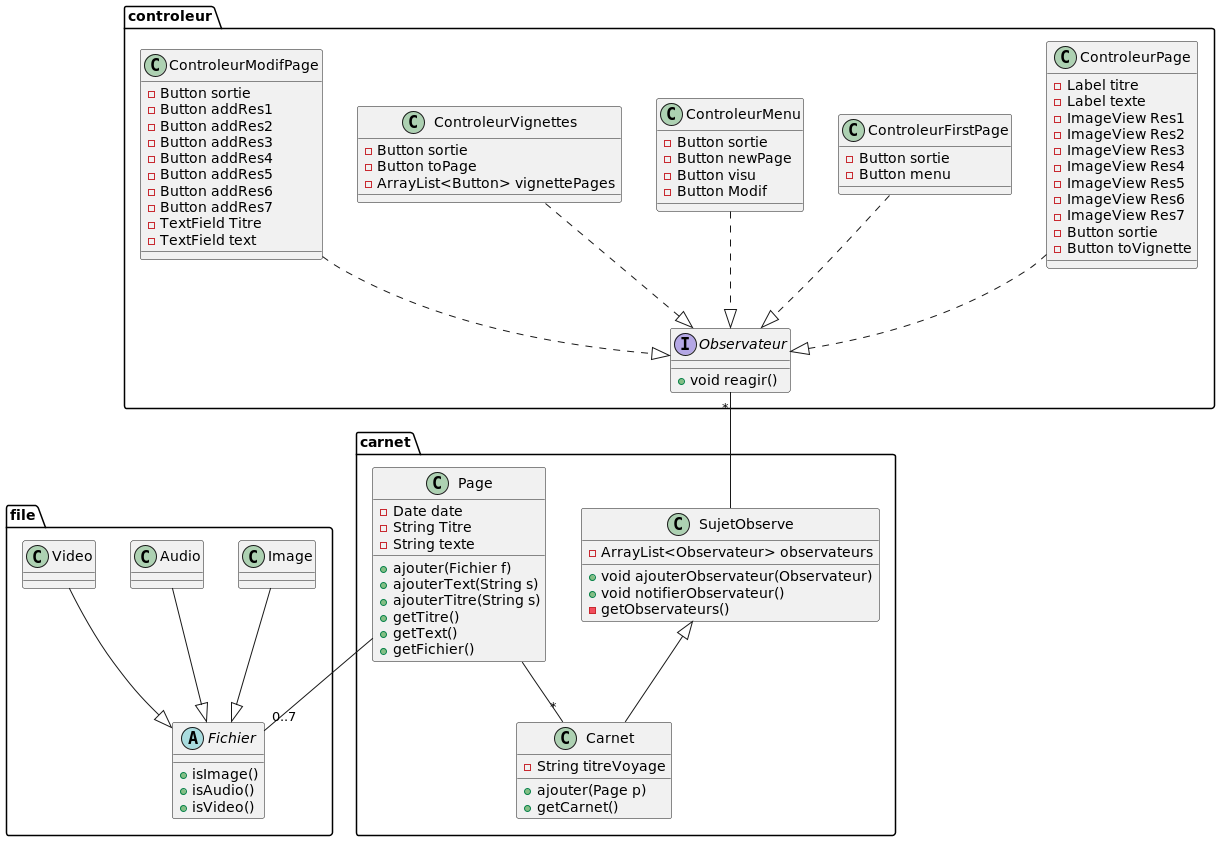

The diagram above was rendered by PlantUML. Its source (embedded in the PNG):
@startuml
abstract class file.Fichier{
    + isImage()
    + isAudio()
    + isVideo()
}

class file.Image{
}

class file.Audio{
}

class file.Video{
}

file.Image --|> file.Fichier
file.Audio --|> file.Fichier
file.Video --|> file.Fichier

class carnet.Page{
    - Date date
    - String Titre
    - String texte
    + ajouter(Fichier f)
    + ajouterText(String s)
    + ajouterTitre(String s)
    + getTitre()
    + getText()
    + getFichier()
}

class carnet.Carnet{
    - String titreVoyage
    + ajouter(Page p)
    + getCarnet()
}
class carnet.SujetObserve{
    - ArrayList<Observateur> observateurs
    + void ajouterObservateur(Observateur)
    + void notifierObservateur()
    - getObservateurs()
}


carnet.Page -- "*"carnet.Carnet

carnet.SujetObserve <|-- carnet.Carnet

carnet.Page  -- "0..7"file.Fichier


controleur.Observateur "*" -- carnet.SujetObserve
controleur.ControleurPage ..|> controleur.Observateur
controleur.ControleurFirstPage ..|> controleur.Observateur
controleur.ControleurMenu ..|> controleur.Observateur
controleur.ControleurVignettes ..|> controleur.Observateur
controleur.ControleurModifPage ..|> controleur.Observateur


class controleur.ControleurFirstPage{
    - Button sortie
    - Button menu
}

class controleur.ControleurMenu{
    - Button sortie
    - Button newPage
    - Button visu
    - Button Modif
}

class controleur.ControleurModifPage{
    - Button sortie
    - Button addRes1
    - Button addRes2
    - Button addRes3
    - Button addRes4
    - Button addRes5
    - Button addRes6
    - Button addRes7
    - TextField Titre
    - TextField text
}

class controleur.ControleurVignettes{
    - Button sortie
    - Button toPage
    - ArrayList<Button> vignettePages
}

class controleur.ControleurPage{
    - Label titre
    - Label texte
    - ImageView Res1
    - ImageView Res2
    - ImageView Res3
    - ImageView Res4
    - ImageView Res5
    - ImageView Res6
    - ImageView Res7
    - Button sortie
    - Button toVignette
}

interface controleur.Observateur{
    + void reagir()
}


@enduml